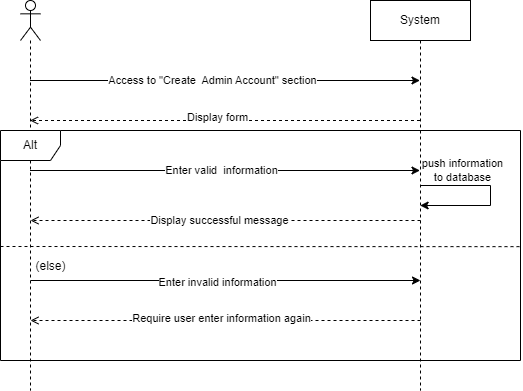

The diagram above was exported from draw.io. Its source (the exported page's mxGraphModel, read from the mxfile embedded in the PNG):
<mxGraphModel dx="913" dy="484" grid="1" gridSize="10" guides="1" tooltips="1" connect="1" arrows="1" fold="1" page="1" pageScale="1" pageWidth="850" pageHeight="1100" math="0" shadow="0">
  <root>
    <mxCell id="0" />
    <mxCell id="1" parent="0" />
    <mxCell id="GiD5hNC4uAbnu14o3yRU-1" style="edgeStyle=orthogonalEdgeStyle;rounded=0;orthogonalLoop=1;jettySize=auto;html=1;curved=0;" edge="1" parent="1">
      <mxGeometry relative="1" as="geometry">
        <mxPoint x="149.5" y="440" as="sourcePoint" />
        <mxPoint x="539.5" y="440" as="targetPoint" />
      </mxGeometry>
    </mxCell>
    <mxCell id="GiD5hNC4uAbnu14o3yRU-2" value="Access to &quot;Create&amp;nbsp; Admin Account&quot; section" style="edgeLabel;html=1;align=center;verticalAlign=middle;resizable=0;points=[];" connectable="0" vertex="1" parent="GiD5hNC4uAbnu14o3yRU-1">
      <mxGeometry x="-0.141" relative="1" as="geometry">
        <mxPoint x="14" as="offset" />
      </mxGeometry>
    </mxCell>
    <mxCell id="GiD5hNC4uAbnu14o3yRU-3" style="edgeStyle=orthogonalEdgeStyle;rounded=0;orthogonalLoop=1;jettySize=auto;html=1;curved=0;" edge="1" parent="1">
      <mxGeometry relative="1" as="geometry">
        <mxPoint x="149.5" y="530" as="sourcePoint" />
        <mxPoint x="539.5" y="530" as="targetPoint" />
        <Array as="points">
          <mxPoint x="330" y="530" />
          <mxPoint x="330" y="530" />
        </Array>
      </mxGeometry>
    </mxCell>
    <mxCell id="GiD5hNC4uAbnu14o3yRU-4" value="Enter valid&amp;nbsp; information" style="edgeLabel;html=1;align=center;verticalAlign=middle;resizable=0;points=[];" connectable="0" vertex="1" parent="GiD5hNC4uAbnu14o3yRU-3">
      <mxGeometry x="-0.0179" relative="1" as="geometry">
        <mxPoint as="offset" />
      </mxGeometry>
    </mxCell>
    <mxCell id="GiD5hNC4uAbnu14o3yRU-5" style="edgeStyle=orthogonalEdgeStyle;rounded=0;orthogonalLoop=1;jettySize=auto;html=1;curved=0;" edge="1" parent="1">
      <mxGeometry relative="1" as="geometry">
        <mxPoint x="150" y="640" as="sourcePoint" />
        <mxPoint x="540" y="640" as="targetPoint" />
      </mxGeometry>
    </mxCell>
    <mxCell id="GiD5hNC4uAbnu14o3yRU-6" value="Enter invalid information" style="edgeLabel;html=1;align=center;verticalAlign=middle;resizable=0;points=[];" connectable="0" vertex="1" parent="GiD5hNC4uAbnu14o3yRU-5">
      <mxGeometry x="-0.0462" y="-2" relative="1" as="geometry">
        <mxPoint as="offset" />
      </mxGeometry>
    </mxCell>
    <mxCell id="GiD5hNC4uAbnu14o3yRU-7" value="" style="shape=umlLifeline;perimeter=lifelinePerimeter;whiteSpace=wrap;html=1;container=1;dropTarget=0;collapsible=0;recursiveResize=0;outlineConnect=0;portConstraint=eastwest;newEdgeStyle={&quot;curved&quot;:0,&quot;rounded&quot;:0};participant=umlActor;" vertex="1" parent="1">
      <mxGeometry x="140" y="360" width="20" height="390" as="geometry" />
    </mxCell>
    <mxCell id="GiD5hNC4uAbnu14o3yRU-8" style="edgeStyle=orthogonalEdgeStyle;rounded=0;orthogonalLoop=1;jettySize=auto;html=1;curved=0;dashed=1;endArrow=open;endFill=0;" edge="1" parent="1">
      <mxGeometry relative="1" as="geometry">
        <mxPoint x="539.5" y="480" as="sourcePoint" />
        <mxPoint x="149.5" y="480" as="targetPoint" />
      </mxGeometry>
    </mxCell>
    <mxCell id="GiD5hNC4uAbnu14o3yRU-9" value="Display form" style="edgeLabel;html=1;align=center;verticalAlign=middle;resizable=0;points=[];" connectable="0" vertex="1" parent="GiD5hNC4uAbnu14o3yRU-8">
      <mxGeometry x="0.0436" y="-3" relative="1" as="geometry">
        <mxPoint x="1" as="offset" />
      </mxGeometry>
    </mxCell>
    <mxCell id="GiD5hNC4uAbnu14o3yRU-10" style="edgeStyle=orthogonalEdgeStyle;rounded=0;orthogonalLoop=1;jettySize=auto;html=1;curved=0;dashed=1;endArrow=open;endFill=0;" edge="1" parent="1">
      <mxGeometry relative="1" as="geometry">
        <mxPoint x="540" y="580" as="sourcePoint" />
        <mxPoint x="150" y="580" as="targetPoint" />
        <Array as="points">
          <mxPoint x="220.5" y="580" />
          <mxPoint x="220.5" y="580" />
        </Array>
      </mxGeometry>
    </mxCell>
    <mxCell id="GiD5hNC4uAbnu14o3yRU-11" value="Display successful message" style="edgeLabel;html=1;align=center;verticalAlign=middle;resizable=0;points=[];" connectable="0" vertex="1" parent="GiD5hNC4uAbnu14o3yRU-10">
      <mxGeometry x="0.0333" relative="1" as="geometry">
        <mxPoint as="offset" />
      </mxGeometry>
    </mxCell>
    <mxCell id="GiD5hNC4uAbnu14o3yRU-12" style="edgeStyle=orthogonalEdgeStyle;rounded=0;orthogonalLoop=1;jettySize=auto;html=1;curved=0;endArrow=open;endFill=0;dashed=1;" edge="1" parent="1">
      <mxGeometry relative="1" as="geometry">
        <mxPoint x="540" y="680" as="sourcePoint" />
        <mxPoint x="150" y="680" as="targetPoint" />
      </mxGeometry>
    </mxCell>
    <mxCell id="GiD5hNC4uAbnu14o3yRU-13" value="Require user enter information again" style="edgeLabel;html=1;align=center;verticalAlign=middle;resizable=0;points=[];" connectable="0" vertex="1" parent="GiD5hNC4uAbnu14o3yRU-12">
      <mxGeometry x="0.0205" y="-2" relative="1" as="geometry">
        <mxPoint as="offset" />
      </mxGeometry>
    </mxCell>
    <mxCell id="GiD5hNC4uAbnu14o3yRU-14" value="System" style="shape=umlLifeline;perimeter=lifelinePerimeter;whiteSpace=wrap;html=1;container=1;dropTarget=0;collapsible=0;recursiveResize=0;outlineConnect=0;portConstraint=eastwest;newEdgeStyle={&quot;curved&quot;:0,&quot;rounded&quot;:0};" vertex="1" parent="1">
      <mxGeometry x="490" y="360" width="100" height="390" as="geometry" />
    </mxCell>
    <mxCell id="GiD5hNC4uAbnu14o3yRU-15" value="Alt" style="shape=umlFrame;whiteSpace=wrap;html=1;pointerEvents=0;" vertex="1" parent="1">
      <mxGeometry x="120" y="490" width="520" height="230" as="geometry" />
    </mxCell>
    <mxCell id="GiD5hNC4uAbnu14o3yRU-16" value="" style="endArrow=none;dashed=1;html=1;rounded=0;entryX=1.002;entryY=0.505;entryDx=0;entryDy=0;entryPerimeter=0;" edge="1" parent="1" target="GiD5hNC4uAbnu14o3yRU-15">
      <mxGeometry width="50" height="50" relative="1" as="geometry">
        <mxPoint x="120" y="606" as="sourcePoint" />
        <mxPoint x="650" y="610" as="targetPoint" />
        <Array as="points" />
      </mxGeometry>
    </mxCell>
    <mxCell id="GiD5hNC4uAbnu14o3yRU-17" style="edgeStyle=orthogonalEdgeStyle;rounded=0;orthogonalLoop=1;jettySize=auto;html=1;curved=0;" edge="1" parent="1" source="GiD5hNC4uAbnu14o3yRU-14" target="GiD5hNC4uAbnu14o3yRU-14">
      <mxGeometry relative="1" as="geometry" />
    </mxCell>
    <mxCell id="GiD5hNC4uAbnu14o3yRU-18" value="push information &lt;br&gt;to database" style="edgeLabel;html=1;align=center;verticalAlign=middle;resizable=0;points=[];" connectable="0" vertex="1" parent="GiD5hNC4uAbnu14o3yRU-17">
      <mxGeometry x="-0.5963" y="2" relative="1" as="geometry">
        <mxPoint x="10" y="-13" as="offset" />
      </mxGeometry>
    </mxCell>
    <mxCell id="GiD5hNC4uAbnu14o3yRU-19" value="(else)" style="text;html=1;align=center;verticalAlign=middle;resizable=0;points=[];autosize=1;strokeColor=none;fillColor=none;" vertex="1" parent="1">
      <mxGeometry x="145" y="611" width="50" height="30" as="geometry" />
    </mxCell>
  </root>
</mxGraphModel>